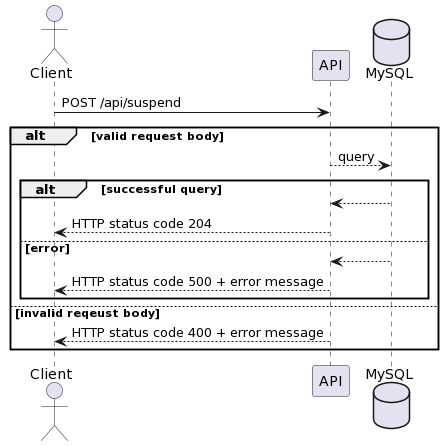

The diagram above was rendered by PlantUML. Its source (embedded in the PNG):
@startuml
actor Client as client
participant API as API
database MySQL as db

client -> API: POST /api/suspend

alt valid request body

    API --> db: query
    alt successful query

    db --> API
    API --> client: HTTP status code 204
else error

    db --> API
    API --> client: HTTP status code 500 + error message
end
else invalid reqeust body

    API --> client: HTTP status code 400 + error message
end
@enduml